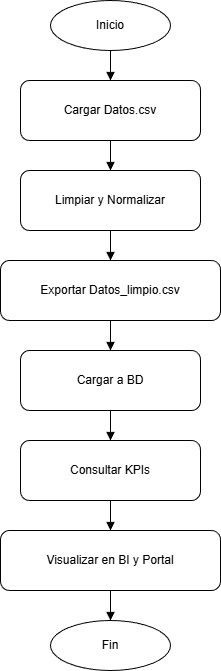

The diagram above was exported from draw.io. Its source (the exported page's mxGraphModel, read from the mxfile embedded in the PNG):
<mxGraphModel dx="986" dy="498" grid="1" gridSize="10" guides="1" tooltips="1" connect="1" arrows="1" fold="1" page="1" pageScale="1" pageWidth="1100" pageHeight="850" math="0" shadow="0">
  <root>
    <mxCell id="0" />
    <mxCell id="1" parent="0" />
    <mxCell id="2" value="Inicio" style="ellipse;whiteSpace=wrap;html=1;" parent="1" vertex="1">
      <mxGeometry x="120" y="80" width="120" height="50" as="geometry" />
    </mxCell>
    <mxCell id="3" value="Cargar Datos.csv" style="rounded=1;whiteSpace=wrap;html=1;" parent="1" vertex="1">
      <mxGeometry x="90" y="160" width="180" height="60" as="geometry" />
    </mxCell>
    <mxCell id="4" value="Limpiar y Normalizar" style="rounded=1;whiteSpace=wrap;html=1;" parent="1" vertex="1">
      <mxGeometry x="90" y="250" width="180" height="60" as="geometry" />
    </mxCell>
    <mxCell id="5" value="Exportar Datos_limpio.csv" style="rounded=1;whiteSpace=wrap;html=1;" parent="1" vertex="1">
      <mxGeometry x="70" y="340" width="220" height="60" as="geometry" />
    </mxCell>
    <mxCell id="6" value="Cargar a BD" style="rounded=1;whiteSpace=wrap;html=1;" parent="1" vertex="1">
      <mxGeometry x="90" y="430" width="180" height="60" as="geometry" />
    </mxCell>
    <mxCell id="7" value="Consultar KPIs" style="rounded=1;whiteSpace=wrap;html=1;" parent="1" vertex="1">
      <mxGeometry x="90" y="520" width="180" height="60" as="geometry" />
    </mxCell>
    <mxCell id="8" value="Visualizar en BI y Portal" style="rounded=1;whiteSpace=wrap;html=1;" parent="1" vertex="1">
      <mxGeometry x="70" y="610" width="220" height="60" as="geometry" />
    </mxCell>
    <mxCell id="9" value="Fin" style="ellipse;whiteSpace=wrap;html=1;" parent="1" vertex="1">
      <mxGeometry x="120" y="700" width="120" height="50" as="geometry" />
    </mxCell>
    <mxCell id="10" style="endArrow=block;html=1;" parent="1" source="2" target="3" edge="1">
      <mxGeometry relative="1" as="geometry" />
    </mxCell>
    <mxCell id="11" style="endArrow=block;html=1;" parent="1" source="3" target="4" edge="1">
      <mxGeometry relative="1" as="geometry" />
    </mxCell>
    <mxCell id="12" style="endArrow=block;html=1;" parent="1" source="4" target="5" edge="1">
      <mxGeometry relative="1" as="geometry" />
    </mxCell>
    <mxCell id="13" style="endArrow=block;html=1;" parent="1" source="5" target="6" edge="1">
      <mxGeometry relative="1" as="geometry" />
    </mxCell>
    <mxCell id="14" style="endArrow=block;html=1;" parent="1" source="6" target="7" edge="1">
      <mxGeometry relative="1" as="geometry" />
    </mxCell>
    <mxCell id="15" style="endArrow=block;html=1;" parent="1" source="7" target="8" edge="1">
      <mxGeometry relative="1" as="geometry" />
    </mxCell>
    <mxCell id="16" style="endArrow=block;html=1;" parent="1" source="8" target="9" edge="1">
      <mxGeometry relative="1" as="geometry" />
    </mxCell>
  </root>
</mxGraphModel>